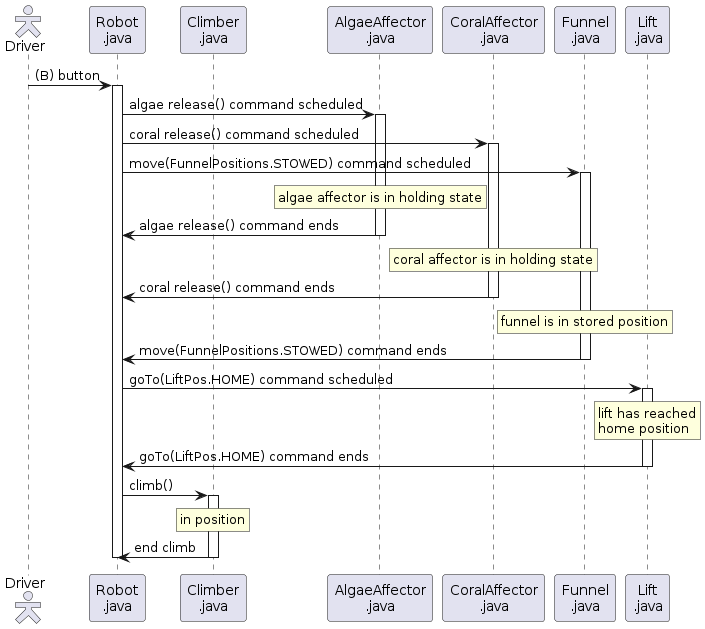

The diagram above was rendered by PlantUML. Its source (embedded in the PNG):
@startuml

skinparam actorStyle hollow
actor "Driver" as driver
participant "Robot\n.java" as robot
participant "Climber\n.java" as clmb

participant "AlgaeAffector\n.java" as algae
participant "CoralAffector\n.java" as coral
participant "Funnel\n.java" as funnel
participant "Lift\n.java" as lift


driver -> robot: (B) button
activate robot

robot -> algae: algae release() command scheduled
activate algae

robot -> coral: coral release() command scheduled
activate coral

robot -> funnel: move(FunnelPositions.STOWED) command scheduled
activate funnel

rnote over algae: algae affector is in holding state
algae -> robot: algae release() command ends
deactivate algae

rnote over coral: coral affector is in holding state
coral -> robot: coral release() command ends
deactivate coral

rnote over funnel: funnel is in stored position
funnel -> robot: move(FunnelPositions.STOWED) command ends
deactivate funnel

robot -> lift: goTo(LiftPos.HOME) command scheduled
activate lift
rnote over lift: lift has reached\nhome position
lift -> robot: goTo(LiftPos.HOME) command ends
deactivate lift

robot -> clmb: climb()
activate clmb
rnote over clmb: in position
robot <- clmb: end climb
deactivate clmb
deactivate robot


deactivate robot
@enduml